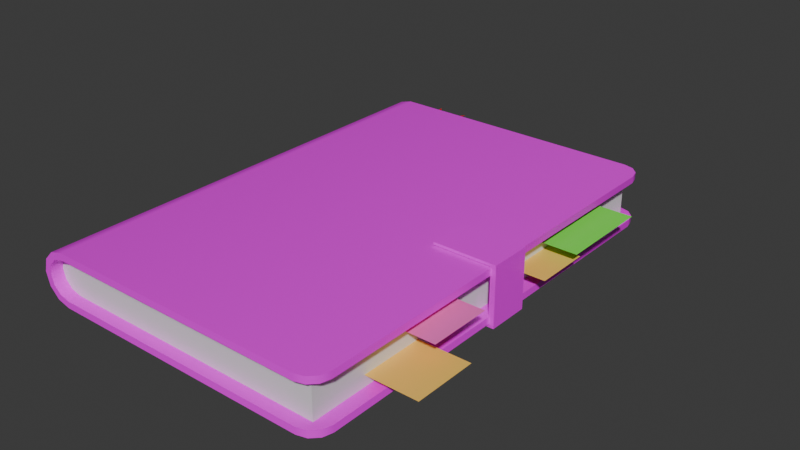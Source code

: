 # Source: Contacts_Book.blend  (saved by Blender 4.0.36; exported with 4.5.12 LTS)
import bpy
from mathutils import Matrix  # noqa: F401  (used for matrix-valued properties, if any)

bpy.ops.wm.read_factory_settings(use_empty=True)
scene = bpy.context.scene
scene.name = 'Scene'

# ---- collections
col_collection = bpy.data.collections.new('Collection'); scene.collection.children.link(col_collection)

# ---- images (referenced by path relative to the original .blend; pixels are not part of the script)
import os
ASSET_DIR = os.environ.get("B2B_ASSET_DIR", "")  # directory of the original .blend (textures are referenced by path, not embedded)
HERE = os.path.dirname(os.path.abspath(__file__))  # packed textures are extracted next to this script under _unpacked/

def load_image(name, relpath, width, height, colorspace="sRGB"):
    """Load a texture the original file referenced (path relative to the .blend, or extracted next to this script)."""
    p = next((c for c in (os.path.join(HERE, relpath), os.path.join(ASSET_DIR, relpath)) if relpath and os.path.exists(c)), "")
    if p:
        img = bpy.data.images.load(p, check_existing=True)
        img.name = name
    else:  # same state as the original file: an image datablock whose file is absent (Cycles renders it pink)
        img = bpy.data.images.new(name, width, height)
        img.source = "FILE"
        img.filepath = "//" + (relpath or name)
    img.colorspace_settings.name = colorspace
    return img
img_contacts_book_texture_psd = load_image('Contacts Book Texture.psd', 'Contacts Book Texture.psd', 1024, 1024, 'sRGB')

# ---- materials (node trees are filled in below, after node groups)
mat_book_cover = bpy.data.materials.new('Book Cover')
mat_book_cover.use_transparent_shadow = False
mat_book_pages = bpy.data.materials.new('Book Pages')
mat_book_pages.use_transparent_shadow = False
mat_red_ribbon = bpy.data.materials.new('Red Ribbon')
mat_red_ribbon.use_transparent_shadow = False
mat_sticky_note_001 = bpy.data.materials.new('Sticky Note.001')
mat_sticky_note_001.use_transparent_shadow = False
mat_sticky_note = bpy.data.materials.new('Sticky Note')
mat_sticky_note.use_transparent_shadow = False
mat_sticky_note_002 = bpy.data.materials.new('Sticky Note.002')
mat_sticky_note_002.use_transparent_shadow = False

# ---- node groups
ng_auto_smooth = bpy.data.node_groups.new('Auto Smooth', 'GeometryNodeTree')
_s = ng_auto_smooth.interface.new_socket(name='Geometry', in_out='OUTPUT', socket_type='NodeSocketGeometry')
_s = ng_auto_smooth.interface.new_socket(name='Geometry', in_out='INPUT', socket_type='NodeSocketGeometry')
_s = ng_auto_smooth.interface.new_socket(name='Angle', in_out='INPUT', socket_type='NodeSocketFloat')
_s.subtype = 'ANGLE'
_s.min_value = 0.0
_s.max_value = 3.142
ng_auto_smooth.is_modifier = True
_N = ng_auto_smooth.nodes; _L = ng_auto_smooth.links
n0 = _N.new('NodeGroupOutput'); n0.name = 'Group Output'; n0.location = (480, -100)
n1 = _N.new('NodeGroupInput'); n1.name = 'Group Input'; n1.location = (-420, -300)
n2 = _N.new('NodeGroupInput'); n2.name = 'Group Input.001'; n2.location = (-60, -100)
n3 = _N.new('GeometryNodeSetShadeSmooth'); n3.name = 'Set Shade Smooth'; n3.location = (120, -100)
n3.domain = 'EDGE'
n4 = _N.new('GeometryNodeSetShadeSmooth'); n4.name = 'Set Shade Smooth.001'; n4.location = (300, -100)
n5 = _N.new('GeometryNodeInputMeshEdgeAngle'); n5.name = 'Edge Angle'; n5.location = (-420, -220)
n6 = _N.new('GeometryNodeInputEdgeSmooth'); n6.name = 'Is Edge Smooth'; n6.location = (-60, -160)
n7 = _N.new('GeometryNodeInputShadeSmooth'); n7.name = 'Is Face Smooth'; n7.location = (-240, -340)
n8 = _N.new('FunctionNodeBooleanMath'); n8.name = 'Boolean Math'; n8.location = (-60, -220)
n9 = _N.new('FunctionNodeCompare'); n9.name = 'Compare'; n9.location = (-240, -180)
n9.operation = 'LESS_EQUAL'
_L.new(n5.outputs[0], n9.inputs[0])
_L.new(n4.outputs[0], n0.inputs[0])
_L.new(n1.outputs[1], n9.inputs[1])
_L.new(n9.outputs[0], n8.inputs[0])
_L.new(n7.outputs[0], n8.inputs[1])
_L.new(n2.outputs[0], n3.inputs[0])
_L.new(n6.outputs[0], n3.inputs[1])
_L.new(n3.outputs[0], n4.inputs[0])
_L.new(n8.outputs[0], n3.inputs[2])
n0.is_active_output = True

# ---- material node trees
mat_book_cover.use_nodes = True; mat_book_cover.node_tree.nodes.clear()
_N = mat_book_cover.node_tree.nodes; _L = mat_book_cover.node_tree.links
n0 = _N.new('ShaderNodeBsdfPrincipled'); n0.name = 'Principled BSDF'; n0.location = (10, 300)
n0.inputs[3].default_value = 1.45
n1 = _N.new('ShaderNodeOutputMaterial'); n1.name = 'Material Output'; n1.location = (300, 300)
n2 = _N.new('ShaderNodeTexImage'); n2.name = 'Image Texture'; n2.location = (-280, 280)
n2.image = img_contacts_book_texture_psd
n2.extension = 'EXTEND'
_L.new(n0.outputs[0], n1.inputs[0])
_L.new(n2.outputs[0], n0.inputs[0])
n1.is_active_output = True
mat_book_pages.use_nodes = True; mat_book_pages.node_tree.nodes.clear()
_N = mat_book_pages.node_tree.nodes; _L = mat_book_pages.node_tree.links
n0 = _N.new('ShaderNodeBsdfPrincipled'); n0.name = 'Principled BSDF'; n0.location = (10, 300)
n0.inputs[3].default_value = 1.45
n1 = _N.new('ShaderNodeOutputMaterial'); n1.name = 'Material Output'; n1.location = (300, 300)
_L.new(n0.outputs[0], n1.inputs[0])
n1.is_active_output = True
mat_red_ribbon.use_nodes = True; mat_red_ribbon.node_tree.nodes.clear()
_N = mat_red_ribbon.node_tree.nodes; _L = mat_red_ribbon.node_tree.links
n0 = _N.new('ShaderNodeBsdfPrincipled'); n0.name = 'Principled BSDF'; n0.location = (10, 300)
n0.inputs[0].default_value = (0.8002, 0.0, 0.006298, 1.0)
n0.inputs[3].default_value = 1.45
n1 = _N.new('ShaderNodeOutputMaterial'); n1.name = 'Material Output'; n1.location = (300, 300)
_L.new(n0.outputs[0], n1.inputs[0])
n1.is_active_output = True
mat_sticky_note_001.use_nodes = True; mat_sticky_note_001.node_tree.nodes.clear()
_N = mat_sticky_note_001.node_tree.nodes; _L = mat_sticky_note_001.node_tree.links
n0 = _N.new('ShaderNodeBsdfPrincipled'); n0.name = 'Principled BSDF'; n0.location = (10, 300)
n0.inputs[0].default_value = (0.1934, 1.0, 0.07591, 1.0)
n0.inputs[3].default_value = 1.45
n1 = _N.new('ShaderNodeOutputMaterial'); n1.name = 'Material Output'; n1.location = (300, 300)
_L.new(n0.outputs[0], n1.inputs[0])
n1.is_active_output = True
mat_sticky_note.use_nodes = True; mat_sticky_note.node_tree.nodes.clear()
_N = mat_sticky_note.node_tree.nodes; _L = mat_sticky_note.node_tree.links
n0 = _N.new('ShaderNodeBsdfPrincipled'); n0.name = 'Principled BSDF'; n0.location = (10, 300)
n0.inputs[0].default_value = (1.0, 0.6421, 0.1198, 1.0)
n0.inputs[3].default_value = 1.45
n1 = _N.new('ShaderNodeOutputMaterial'); n1.name = 'Material Output'; n1.location = (300, 300)
_L.new(n0.outputs[0], n1.inputs[0])
n1.is_active_output = True
mat_sticky_note_002.use_nodes = True; mat_sticky_note_002.node_tree.nodes.clear()
_N = mat_sticky_note_002.node_tree.nodes; _L = mat_sticky_note_002.node_tree.links
n0 = _N.new('ShaderNodeBsdfPrincipled'); n0.name = 'Principled BSDF'; n0.location = (10, 300)
n0.inputs[0].default_value = (1.0, 0.1819, 0.5852, 1.0)
n0.inputs[3].default_value = 1.45
n1 = _N.new('ShaderNodeOutputMaterial'); n1.name = 'Material Output'; n1.location = (300, 300)
_L.new(n0.outputs[0], n1.inputs[0])
n1.is_active_output = True

# ---- world
world_world = bpy.data.worlds.new('World'); scene.world = world_world
world_world.use_nodes = True; world_world.node_tree.nodes.clear()
_N = world_world.node_tree.nodes; _L = world_world.node_tree.links
n0 = _N.new('ShaderNodeOutputWorld'); n0.name = 'World Output'; n0.location = (300, 300)
n1 = _N.new('ShaderNodeBackground'); n1.name = 'Background'; n1.location = (10, 300)
n1.inputs[0].default_value = (0.05088, 0.05088, 0.05088, 1.0)
_L.new(n1.outputs[0], n0.inputs[0])
n0.is_active_output = True
world_world.color = (0.05088, 0.05088, 0.05088)
world_world.use_sun_shadow = False
world_world.sun_shadow_jitter_overblur = 0.0

# ---- meshes
me_cube_002 = bpy.data.meshes.new('Cube.002')
me_cube_002.from_pydata([(-0.6569, -1.0, -6.488e-09), (-0.5681, -1.0, -0.08586), (-0.6455, -1.0, -0.0424), (-0.6145, -1.0, -0.07343), (-0.5681, -1.0, 0.08586), (-0.6145, -1.0, 0.07343), (-0.6455, -1.0, 0.0424), (-0.5681, 1.0, -0.08586), (-0.6145, 1.0, -0.07343), (-0.6455, 1.0, -0.0424), (-0.6569, 1.0, 6.488e-09), (-0.5681, 1.0, 0.08586), (-0.6455, 1.0, 0.0424), (-0.6145, 1.0, 0.07343), (-0.6301, 1.0, -0.1004), (-0.5721, 1.0, -0.116), (-0.5721, -1.0, -0.116), (-0.6301, -1.0, -0.1004), (-0.6725, 1.0, -0.05799), (-0.6725, -1.0, -0.05799), (-0.6881, -1.0, -7.451e-09), (-0.6301, -1.0, 0.1004), (-0.5721, -1.0, 0.116), (-0.5721, 1.0, 0.116), (-0.6301, 1.0, 0.1004), (-0.6725, -1.0, 0.05799), (-0.6725, 1.0, 0.05799), (-0.6881, 1.0, 7.451e-09), (0.6295, -0.947, -0.08586), (-0.6145, 0.947, -0.07343), (-0.5681, 0.947, -0.08586), (-0.5681, -0.947, -0.08586), (-0.6145, -0.947, -0.07343), (-0.6455, 0.947, -0.0424), (-0.6455, -0.947, -0.0424), (-0.6569, -0.947, -6.488e-09), (-0.6145, -0.947, 0.07343), (-0.5681, -0.947, 0.08586), (-0.5681, 0.947, 0.08586), (-0.6145, 0.947, 0.07343), (-0.6455, -0.947, 0.0424), (-0.6455, 0.947, 0.0424), (-0.6569, 0.947, 6.488e-09), (0.6024, -1.0, -0.08586), (0.6881, -0.9144, -0.08586), (0.6453, -0.9885, -0.08586), (0.6766, -0.9572, -0.08586), (0.6881, -0.9144, 0.08586), (0.6024, -1.0, 0.08586), (0.6295, -0.947, 0.08586), (0.6766, -0.9572, 0.08586), (0.6453, -0.9885, 0.08586), (0.6024, 1.0, -0.116), (0.6881, 0.9144, -0.116), (0.6453, 0.9885, -0.116), (0.6766, 0.9572, -0.116), (0.6881, 0.9144, 0.116), (0.6024, 1.0, 0.116), (0.6766, 0.9572, 0.116), (0.6453, 0.9885, 0.116), (0.6881, -0.9144, -0.116), (0.6024, -1.0, -0.116), (0.6766, -0.9572, -0.116), (0.6453, -0.9885, -0.116), (0.6881, 0.9144, -0.08586), (0.6024, 1.0, -0.08586), (0.6295, 0.947, -0.08586), (0.6766, 0.9572, -0.08586), (0.6453, 0.9885, -0.08586), (0.6024, 1.0, 0.08586), (0.6881, 0.9144, 0.08586), (0.6295, 0.947, 0.08586), (0.6453, 0.9885, 0.08586), (0.6766, 0.9572, 0.08586), (0.6024, -1.0, 0.116), (0.6881, -0.9144, 0.116), (0.6453, -0.9885, 0.116), (0.6766, -0.9572, 0.116), (0.6849, -0.09176, 0.132), (0.7087, -0.09176, 0.132), (0.6849, 0.09176, 0.132), (0.7087, 0.09176, 0.132), (0.6849, -0.09176, -0.1303), (0.7087, -0.09176, -0.1303), (0.6849, 0.09176, -0.1303), (0.7087, 0.09176, -0.1303), (0.6849, 0.09176, -0.1191), (0.6849, 0.09176, 0.1209), (0.7087, 0.09176, 0.1209), (0.7087, 0.09176, -0.1191), (0.6849, -0.09176, 0.1209), (0.6849, -0.09176, -0.1191), (0.7087, -0.09176, -0.1191), (0.7087, -0.09176, 0.1209), (0.4282, 0.09176, 0.132), (0.4282, -0.09176, 0.132), (0.4282, 0.09176, 0.1209), (0.4282, -0.09176, -0.1303), (0.4282, 0.09176, -0.1303), (0.4282, -0.09176, -0.1191), (0.4282, 0.09176, -0.1191), (0.4282, -0.09176, 0.1209)], [], [(8, 9, 33, 29), (10, 12, 41, 42), (69, 11, 23, 57), (3, 1, 31, 32), (15, 16, 17, 14), (14, 17, 19, 18), (18, 19, 20, 27), (22, 23, 24, 21), (21, 24, 26, 25), (25, 26, 27, 20), (7, 65, 52, 15), (1, 43, 28, 31), (49, 48, 4, 37), (8, 7, 15, 14), (1, 3, 17, 16), (9, 8, 14, 18), (3, 2, 19, 17), (2, 0, 20, 19), (5, 4, 22, 21), (11, 13, 24, 23), (6, 5, 21, 25), (13, 12, 26, 24), (12, 10, 27, 26), (56, 58, 59, 57, 23, 22, 74, 76, 77, 75), (64, 44, 60, 53), (15, 52, 54, 55, 53, 60, 62, 63, 61, 16), (66, 65, 7, 30), (10, 9, 18, 27), (0, 6, 25, 20), (28, 49, 37, 36, 40, 35, 34, 32, 31), (66, 71, 49, 28), (30, 29, 33, 42, 41, 39, 38, 71, 66), (11, 69, 71, 38), (2, 3, 32, 34), (71, 70, 47, 49), (0, 2, 34, 35), (4, 48, 74, 22), (4, 5, 36, 37), (43, 1, 16, 61), (13, 11, 38, 39), (47, 70, 56, 75), (9, 10, 42, 33), (5, 6, 40, 36), (7, 8, 29, 30), (6, 0, 35, 40), (12, 13, 39, 41), (43, 45, 28), (45, 46, 28), (46, 44, 28), (47, 50, 49), (50, 51, 49), (51, 48, 49), (64, 67, 66), (67, 68, 66), (68, 65, 66), (69, 72, 71), (72, 73, 71), (73, 70, 71), (52, 65, 68, 54), (54, 68, 67, 55), (55, 67, 64, 53), (43, 61, 63, 45), (45, 63, 62, 46), (46, 62, 60, 44), (74, 48, 51, 76), (76, 51, 50, 77), (77, 50, 47, 75), (69, 57, 59, 72), (72, 59, 58, 73), (73, 58, 56, 70), (28, 44, 64, 66), (78, 79, 81, 80), (86, 89, 85, 84), (84, 85, 83, 82), (90, 93, 79, 78), (86, 84, 98, 100), (88, 81, 79, 93), (85, 89, 92, 83), (89, 88, 93, 92), (91, 86, 100, 99), (87, 86, 91, 90), (82, 83, 92, 91), (91, 92, 93, 90), (80, 81, 88, 87), (87, 88, 89, 86), (100, 98, 97, 99), (94, 96, 101, 95), (82, 91, 99, 97), (80, 87, 96, 94), (87, 90, 101, 96), (78, 80, 94, 95), (84, 82, 97, 98), (90, 78, 95, 101)])
me_cube_002.polygons.foreach_set('use_smooth', [1, 1, 1, 1, 1, 1, 1, 1, 1, 1, 1, 1, 1, 1, 1, 1, 1, 1, 1, 1, 1, 1, 1, 1, 1, 1, 1, 1, 1, 1, 1, 1, 1, 1, 1, 1, 1, 1, 1, 1, 1, 1, 1, 1, 1, 1, 1, 1, 1, 1, 1, 1, 1, 1, 1, 1, 1, 1, 1, 1, 1, 1, 1, 1, 1, 1, 1, 1, 1, 1, 1, 0, 0, 0, 0, 0, 0, 0, 0, 0, 0, 0, 0, 0, 0, 0, 0, 0, 0, 0, 0, 0, 0])
me_cube_002.polygons.foreach_set('material_index', [0, 0, 0, 0, 0, 0, 0, 0, 0, 0, 0, 0, 0, 0, 0, 0, 0, 0, 0, 0, 0, 0, 0, 0, 0, 0, 0, 0, 0, 1, 1, 1, 0, 0, 0, 0, 0, 0, 0, 0, 0, 0, 0, 0, 0, 0, 0, 0, 0, 0, 0, 0, 0, 0, 0, 0, 0, 0, 0, 0, 0, 0, 0, 0, 0, 0, 0, 0, 0, 0, 0, 0, 0, 0, 0, 0, 0, 0, 0, 0, 0, 0, 0, 0, 0, 0, 0, 0, 0, 0, 0, 0, 0])
_uv = me_cube_002.uv_layers.new(name='UVMap')
_uv.uv.foreach_set('vector', [-0.08784, 1.243, -0.1169, 1.243, -0.1169, 1.194, -0.08784, 1.194, -0.1275, 1.243, -0.1169, 1.243, -0.1169, 1.194, -0.1275, 1.194, 1.05, 1.243, -0.04448, 1.243, -0.04819, 1.243, 1.05, 1.243, -0.08784, -0.6271, -0.04448, -0.6271, -0.04448, -0.5775, -0.08784, -0.5775, -0.04819, 1.243, -0.04819, -0.6271, -0.1024, -0.6271, -0.1024, 1.243, -0.1024, 1.243, -0.1024, -0.6271, -0.1421, -0.6271, -0.1421, 1.243, -0.1421, 1.243, -0.1421, -0.6271, -0.1567, -0.6271, -0.1567, 1.243, -0.04819, -0.6271, -0.04819, 1.243, -0.1024, 1.243, -0.1024, -0.6271, -0.1024, -0.6271, -0.1024, 1.243, -0.1421, 1.243, -0.1421, -0.6271, -0.1421, -0.6271, -0.1421, 1.243, -0.1567, 1.243, -0.1567, -0.6271, -0.04448, 1.243, 1.05, 1.243, 1.05, 1.243, -0.04819, 1.243, -0.04448, -0.6271, 1.05, -0.6271, 1.076, -0.5775, -0.04448, -0.5775, 1.076, -0.5776, 1.05, -0.6271, -0.04448, -0.6271, -0.04448, -0.5775, -0.08784, 1.243, -0.04448, 1.243, -0.04819, 1.243, -0.1024, 1.243, -0.04448, -0.6271, -0.08784, -0.6271, -0.1024, -0.6271, -0.04819, -0.6271, -0.1169, 1.243, -0.08784, 1.243, -0.1024, 1.243, -0.1421, 1.243, -0.08784, -0.6271, -0.1169, -0.6271, -0.1421, -0.6271, -0.1024, -0.6271, -0.1169, -0.6271, -0.1275, -0.6271, -0.1567, -0.6271, -0.1421, -0.6271, -0.08784, -0.6271, -0.04448, -0.6271, -0.04819, -0.6271, -0.1024, -0.6271, -0.04448, 1.243, -0.08784, 1.243, -0.1024, 1.243, -0.04819, 1.243, -0.1169, -0.6271, -0.08784, -0.6271, -0.1024, -0.6271, -0.1421, -0.6271, -0.08784, 1.243, -0.1169, 1.243, -0.1421, 1.243, -0.1024, 1.243, -0.1169, 1.243, -0.1275, 1.243, -0.1567, 1.243, -0.1421, 1.243, 1.13, 1.163, 1.12, 1.203, 1.09, 1.233, 1.05, 1.243, -0.04819, 1.243, -0.04819, -0.6271, 1.05, -0.6271, 1.09, -0.6164, 1.12, -0.5871, 1.13, -0.547, 1.13, 1.163, 1.13, -0.547, 1.13, -0.547, 1.13, 1.163, 0.5921, 0.9529, 0.734, 0.9529, 0.7392, 0.9516, 0.743, 0.9478, 0.7444, 0.9426, 0.7444, 0.7216, 0.743, 0.7164, 0.7392, 0.7126, 0.734, 0.7113, 0.5921, 0.7113, 1.076, 1.194, 1.05, 1.243, -0.04448, 1.243, -0.04448, 1.194, -0.1275, 1.243, -0.1169, 1.243, -0.1421, 1.243, -0.1567, 1.243, -0.1275, -0.6271, -0.1169, -0.6271, -0.1421, -0.6271, -0.1567, -0.6271, 1.076, -0.5775, 1.076, -0.5776, -0.04448, -0.5775, -0.08784, -0.5775, -0.1169, -0.5775, -0.1275, -0.5775, -0.1169, -0.5775, -0.08784, -0.5775, -0.04448, -0.5775, 1.076, 1.194, 1.076, 1.194, 1.076, -0.5776, 1.076, -0.5775, -0.04448, 1.194, -0.08784, 1.194, -0.1169, 1.194, -0.1275, 1.194, -0.1169, 1.194, -0.08784, 1.194, -0.04448, 1.194, 1.076, 1.194, 1.076, 1.194, -0.04448, 1.243, 1.05, 1.243, 1.076, 1.194, -0.04448, 1.194, -0.1169, -0.6271, -0.08784, -0.6271, -0.08784, -0.5775, -0.1169, -0.5775, 1.076, 1.194, 1.13, 1.163, 1.13, -0.547, 1.076, -0.5776, -0.1275, -0.6271, -0.1169, -0.6271, -0.1169, -0.5775, -0.1275, -0.5775, -0.04448, -0.6271, 1.05, -0.6271, 1.05, -0.6271, -0.04819, -0.6271, -0.04448, -0.6271, -0.08784, -0.6271, -0.08784, -0.5775, -0.04448, -0.5775, 1.05, -0.6271, -0.04448, -0.6271, -0.04819, -0.6271, 1.05, -0.6271, -0.08784, 1.243, -0.04448, 1.243, -0.04448, 1.194, -0.08784, 1.194, 1.13, -0.547, 1.13, 1.163, 1.13, 1.163, 1.13, -0.547, -0.1169, 1.243, -0.1275, 1.243, -0.1275, 1.194, -0.1169, 1.194, -0.08784, -0.6271, -0.1169, -0.6271, -0.1169, -0.5775, -0.08784, -0.5775, -0.04448, 1.243, -0.08784, 1.243, -0.08784, 1.194, -0.04448, 1.194, -0.1169, -0.6271, -0.1275, -0.6271, -0.1275, -0.5775, -0.1169, -0.5775, -0.1169, 1.243, -0.08784, 1.243, -0.08784, 1.194, -0.1169, 1.194, 1.05, -0.6271, 1.09, -0.6164, 1.076, -0.5775, 1.09, -0.6164, 1.12, -0.5871, 1.076, -0.5775, 1.12, -0.5871, 1.13, -0.547, 1.076, -0.5775, 1.13, -0.547, 1.12, -0.5871, 1.076, -0.5776, 1.12, -0.5871, 1.09, -0.6164, 1.076, -0.5776, 1.09, -0.6164, 1.05, -0.6271, 1.076, -0.5776, 1.13, 1.163, 1.12, 1.203, 1.076, 1.194, 1.12, 1.203, 1.09, 1.233, 1.076, 1.194, 1.09, 1.233, 1.05, 1.243, 1.076, 1.194, 1.05, 1.243, 1.09, 1.233, 1.076, 1.194, 1.09, 1.233, 1.12, 1.203, 1.076, 1.194, 1.12, 1.203, 1.13, 1.163, 1.076, 1.194, 1.05, 1.243, 1.05, 1.243, 1.09, 1.233, 1.09, 1.233, 1.09, 1.233, 1.09, 1.233, 1.12, 1.203, 1.12, 1.203, 1.12, 1.203, 1.12, 1.203, 1.13, 1.163, 1.13, 1.163, 1.05, -0.6271, 1.05, -0.6271, 1.09, -0.6164, 1.09, -0.6164, 1.09, -0.6164, 1.09, -0.6164, 1.12, -0.5871, 1.12, -0.5871, 1.12, -0.5871, 1.12, -0.5871, 1.13, -0.547, 1.13, -0.547, 1.05, -0.6271, 1.05, -0.6271, 1.09, -0.6164, 1.09, -0.6164, 1.09, -0.6164, 1.09, -0.6164, 1.12, -0.5871, 1.12, -0.5871, 1.12, -0.5871, 1.12, -0.5871, 1.13, -0.547, 1.13, -0.547, 1.05, 1.243, 1.05, 1.243, 1.09, 1.233, 1.09, 1.233, 1.09, 1.233, 1.09, 1.233, 1.12, 1.203, 1.12, 1.203, 1.12, 1.203, 1.12, 1.203, 1.13, 1.163, 1.13, 1.163, 1.076, -0.5775, 1.13, -0.547, 1.13, 1.163, 1.076, 1.194, 1.127, 0.2223, 1.15, 0.2223, 1.15, 0.394, 1.127, 0.394, 1.127, 0.394, 1.15, 0.394, 1.15, 0.394, 1.127, 0.394, 1.127, 0.394, 1.15, 0.394, 1.15, 0.2223, 1.127, 0.2223, 1.127, 0.2223, 1.15, 0.2223, 1.15, 0.2223, 1.127, 0.2223, 1.127, 0.394, 1.127, 0.394, 0.8874, 0.394, 0.8874, 0.394, 1.15, 0.394, 1.15, 0.394, 1.15, 0.2223, 1.15, 0.2223, 1.15, 0.394, 1.15, 0.394, 1.15, 0.2223, 1.15, 0.2223, 1.15, 0.394, 1.15, 0.394, 1.15, 0.2223, 1.15, 0.2223, 1.127, 0.2223, 1.127, 0.394, 0.8874, 0.394, 0.8874, 0.2223, 1.127, 0.394, 1.127, 0.394, 1.127, 0.2223, 1.127, 0.2223, 1.127, 0.2223, 1.15, 0.2223, 1.15, 0.2223, 1.127, 0.2223, 1.127, 0.2223, 1.15, 0.2223, 1.15, 0.2223, 1.127, 0.2223, 1.127, 0.394, 1.15, 0.394, 1.15, 0.394, 1.127, 0.394, 1.127, 0.394, 1.15, 0.394, 1.15, 0.394, 1.127, 0.394, 0.8874, 0.394, 0.8874, 0.394, 0.8874, 0.2223, 0.8874, 0.2223, 0.8874, 0.394, 0.8874, 0.394, 0.8874, 0.2223, 0.8874, 0.2223, 1.127, 0.2223, 1.127, 0.2223, 0.8874, 0.2223, 0.8874, 0.2223, 1.127, 0.394, 1.127, 0.394, 0.8874, 0.394, 0.8874, 0.394, 1.127, 0.394, 1.127, 0.2223, 0.8874, 0.2223, 0.8874, 0.394, 1.127, 0.2223, 1.127, 0.394, 0.8874, 0.394, 0.8874, 0.2223, 1.127, 0.394, 1.127, 0.2223, 0.8874, 0.2223, 0.8874, 0.394, 1.127, 0.2223, 1.127, 0.2223, 0.8874, 0.2223, 0.8874, 0.2223])
me_cube_002.materials.append(mat_book_cover)
me_cube_002.materials.append(mat_book_pages)
me_cube_002.update()
me_plane = bpy.data.meshes.new('Plane')
me_plane.from_pydata([(-1.0, -1.0, 0.0), (1.0, -1.0, 0.0), (-1.0, 1.425, 0.0), (1.0, 1.425, 0.0), (0.0, -1.0, 0.0), (0.0, 1.0, 0.0)], [], [(4, 1, 3, 5), (0, 4, 5, 2)])
_uv = me_plane.uv_layers.new(name='UVMap')
_uv.uv.foreach_set('vector', [0.009982, 0.9099, 0.07945, 0.9099, 0.07945, 1.488, 0.009982, 1.386, -0.05949, 0.9099, 0.009982, 0.9099, 0.009982, 1.386, -0.05949, 1.488])
me_plane.materials.append(mat_red_ribbon)
me_plane.update()
me_plane_001 = bpy.data.meshes.new('Plane.001')
me_plane_001.from_pydata([(-1.0, -1.0, 0.0), (1.0, -1.0, 0.0), (-1.0, 1.0, 0.0), (1.0, 1.0, 0.0)], [], [(0, 1, 3, 2)])
_uv = me_plane_001.uv_layers.new(name='UVMap')
_uv.uv.foreach_set('vector', [0.856, 0.9659, 0.856, 0.5789, 1.243, 0.5789, 1.243, 0.9659])
me_plane_001.materials.append(mat_sticky_note_001)
me_plane_001.update()
me_plane_002 = bpy.data.meshes.new('Plane.002')
me_plane_002.from_pydata([(-1.0, -1.0, 0.0), (1.0, -1.0, 0.0), (-1.0, 1.0, 0.0), (1.0, 1.0, 0.0)], [], [(0, 1, 3, 2)])
_uv = me_plane_002.uv_layers.new(name='UVMap')
_uv.uv.foreach_set('vector', [0.8214, 0.6663, 0.8214, 0.4361, 1.208, 0.4361, 1.208, 0.6663])
me_plane_002.materials.append(mat_sticky_note)
me_plane_002.update()
me_plane_003 = bpy.data.meshes.new('Plane.003')
me_plane_003.from_pydata([(-1.0, -1.0, 0.0), (1.0, -1.0, 0.0), (-1.0, 1.0, 0.0), (1.0, 1.0, 0.0)], [], [(0, 1, 3, 2)])
_uv = me_plane_003.uv_layers.new(name='UVMap')
_uv.uv.foreach_set('vector', [0.8239, 0.08198, 0.8239, -0.1765, 1.211, -0.1765, 1.211, 0.08198])
me_plane_003.materials.append(mat_sticky_note_002)
me_plane_003.update()
me_plane_005 = bpy.data.meshes.new('Plane.005')
me_plane_005.from_pydata([(-1.0, -1.0, 0.0), (1.0, -1.0, 0.0), (-1.0, 1.0, 0.0), (1.0, 1.0, 0.0)], [], [(0, 1, 3, 2)])
_uv = me_plane_005.uv_layers.new(name='UVMap')
_uv.uv.foreach_set('vector', [0.9006, -0.09208, 0.9006, -0.3506, 1.288, -0.3506, 1.288, -0.09208])
me_plane_005.materials.append(mat_sticky_note)
me_plane_005.update()

# ---- objects
ob_cube = bpy.data.objects.new('Cube', me_cube_002)
ob_plane = bpy.data.objects.new('Plane', me_plane)
ob_plane_001 = bpy.data.objects.new('Plane.001', me_plane_001)
ob_plane_002 = bpy.data.objects.new('Plane.002', me_plane_002)
ob_plane_003 = bpy.data.objects.new('Plane.003', me_plane_003)
ob_plane_005 = bpy.data.objects.new('Plane.005', me_plane_005)

# ---- transforms, parenting, visibility, modifiers, constraints
ob_cube.location = (0.0, 0.0, 0.0)
_m = ob_cube.modifiers.new('Auto Smooth', 'NODES')
_m.node_group = ng_auto_smooth
_gi = [s.identifier for s in ng_auto_smooth.interface.items_tree if s.item_type == 'SOCKET' and s.in_out == 'INPUT']
_m[_gi[1]] = 1.328  # Angle
ob_plane.location = (-0.5099, 0.8982, 0.0)
ob_plane.scale = (0.07428, 0.2548, 0.2548)
ob_plane_001.location = (0.6016, 0.4964, 0.05088)
ob_plane_001.rotation_euler = (0.0, -0.0, 4.712)
ob_plane_001.scale = (0.2069, 0.2069, 0.2069)
ob_plane_002.location = (0.5646, 0.2599, -0.007632)
ob_plane_002.rotation_euler = (0.0, -0.0, 4.712)
ob_plane_002.scale = (0.1231, 0.2069, 0.2069)
ob_plane_003.location = (0.5673, -0.38, 0.04554)
ob_plane_003.rotation_euler = (0.0, -0.0, 4.712)
ob_plane_003.scale = (0.1382, 0.2069, 0.2069)
ob_plane_005.location = (0.6493, -0.5661, -0.03802)
ob_plane_005.rotation_euler = (0.0, -0.0, 4.712)
ob_plane_005.scale = (0.1382, 0.2069, 0.2069)

# ---- collection membership
col_collection.objects.link(ob_cube)
col_collection.objects.link(ob_plane)
col_collection.objects.link(ob_plane_001)
col_collection.objects.link(ob_plane_002)
col_collection.objects.link(ob_plane_003)
col_collection.objects.link(ob_plane_005)

# ---- scene / render settings (as saved in the file)
scene.frame_start = 1; scene.frame_end = 250; scene.frame_set(1)
scene.render.engine = 'BLENDER_EEVEE_NEXT'
scene.cycles.sampling_pattern = 'TABULATED_SOBOL'
bpy.context.view_layer.update()

# ---- added for rendering (the .blend has no active camera and no usable light): camera, sun
cam_auto = bpy.data.cameras.new('AutoCamera')
cam_auto.lens = 50.0
cam_auto.sensor_width = 36.0
cam_auto.clip_end = 1000.0
ob_auto_camera = bpy.data.objects.new('AutoCamera', cam_auto)
scene.collection.objects.link(ob_auto_camera)
ob_auto_camera.location = (2.62918, -2.9235, 2.03697)
ob_auto_camera.rotation_euler = (1.09748, -7.21219e-08, 0.694738)
scene.camera = ob_auto_camera
light_auto_sun = bpy.data.lights.new('AutoSun', 'SUN')
light_auto_sun.energy = 3.0
light_auto_sun.angle = 0.0523599
ob_auto_sun = bpy.data.objects.new('AutoSun', light_auto_sun)
scene.collection.objects.link(ob_auto_sun)
ob_auto_sun.rotation_euler = (0.872665, 0.174533, 0.523599)
bpy.context.view_layer.update()
